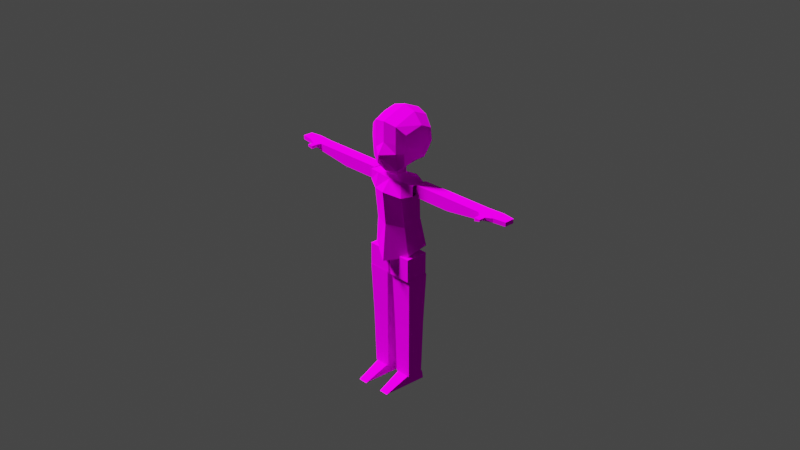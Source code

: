 # Source: naked.blend  (saved by Blender 2.82.7; exported with 4.5.12 LTS)
import bpy
from mathutils import Matrix  # noqa: F401  (used for matrix-valued properties, if any)

bpy.ops.wm.read_factory_settings(use_empty=True)
scene = bpy.context.scene
scene.name = 'Scene'

# ---- collections
col_meshdata = bpy.data.collections.new('meshdata'); scene.collection.children.link(col_meshdata)
col_collection_2 = bpy.data.collections.new('Collection 2'); scene.collection.children.link(col_collection_2)
col_bone = bpy.data.collections.new('bone'); scene.collection.children.link(col_bone)
col_leg = bpy.data.collections.new('Leg'); scene.collection.children.link(col_leg)
col_arm = bpy.data.collections.new('Arm'); scene.collection.children.link(col_arm)

# ---- images (referenced by path relative to the original .blend; pixels are not part of the script)
import os
ASSET_DIR = os.environ.get("B2B_ASSET_DIR", "")  # directory of the original .blend (textures are referenced by path, not embedded)
HERE = os.path.dirname(os.path.abspath(__file__))  # packed textures are extracted next to this script under _unpacked/

def load_image(name, relpath, width, height, colorspace="sRGB"):
    """Load a texture the original file referenced (path relative to the .blend, or extracted next to this script)."""
    p = next((c for c in (os.path.join(HERE, relpath), os.path.join(ASSET_DIR, relpath)) if relpath and os.path.exists(c)), "")
    if p:
        img = bpy.data.images.load(p, check_existing=True)
        img.name = name
    else:  # same state as the original file: an image datablock whose file is absent (Cycles renders it pink)
        img = bpy.data.images.new(name, width, height)
        img.source = "FILE"
        img.filepath = "//" + (relpath or name)
    img.colorspace_settings.name = colorspace
    return img
img_s0__png = load_image('s0_.png', 's0_.png', 1024, 1024, 'sRGB')

# ---- materials (node trees are filled in below, after node groups)
mat_anval = bpy.data.materials.new('anval')
mat_anval.use_transparent_shadow = False

# ---- material node trees
mat_anval.use_nodes = True; mat_anval.node_tree.nodes.clear()
_N = mat_anval.node_tree.nodes; _L = mat_anval.node_tree.links
n0 = _N.new('ShaderNodeOutputMaterial'); n0.name = 'Material Output'; n0.location = (300, 300)
n1 = _N.new('ShaderNodeBsdfPrincipled'); n1.name = 'Principled BSDF'; n1.location = (10, 300)
n1.distribution = 'GGX'
n1.subsurface_method = 'BURLEY'
n1.inputs[2].default_value = 0.0
n1.inputs[3].default_value = 1.45
n1.inputs[13].default_value = 0.0
n1.inputs[27].default_value = (0.0, 0.0, 0.0, 1.0)
n1.inputs[28].default_value = 1.0
n2 = _N.new('ShaderNodeTexImage'); n2.name = 'baseColorTexture'; n2.location = (-433, 207)
n2.label = 'baseColorTexture'
n2.image = img_s0__png
n2.interpolation = 'Closest'
n3 = _N.new('ShaderNodeUVMap'); n3.name = 'UV Map'; n3.location = (-631, 176)
n3.uv_map = 'UVMap'
_L.new(n1.outputs[0], n0.inputs[0])
_L.new(n2.outputs[0], n1.inputs[0])
_L.new(n3.outputs[0], n2.inputs[0])
n0.is_active_output = True

# ---- world
world_world = bpy.data.worlds.new('World'); scene.world = world_world
world_world.use_nodes = True; world_world.node_tree.nodes.clear()
_N = world_world.node_tree.nodes; _L = world_world.node_tree.links
n0 = _N.new('ShaderNodeOutputWorld'); n0.name = 'World Output'; n0.location = (300, 300)
n1 = _N.new('ShaderNodeBackground'); n1.name = 'Background'; n1.location = (10, 300)
n1.inputs[0].default_value = (0.05088, 0.05088, 0.05088, 1.0)
_L.new(n1.outputs[0], n0.inputs[0])
n0.is_active_output = True
world_world.color = (0.05088, 0.05088, 0.05088)
world_world.use_sun_shadow = False
world_world.sun_shadow_jitter_overblur = 0.0

# ---- cameras
cam_camera = bpy.data.cameras.new('Camera')
cam_camera.clip_end = 100.0
cam_camera.ortho_scale = 7.314

# ---- lights
light_light = bpy.data.lights.new('Light', 'SUN')
light_light.transmission_factor = 0.0
light_light.angle = 0.1993
light_light.shadow_soft_size = 0.1
light_light.shadow_cascade_max_distance = 1000.0

# ---- meshes
me_bodymesh = bpy.data.meshes.new('BodyMesh')
me_bodymesh.from_pydata([(0.1074, 0.1806, -0.1979), (0.1647, -0.1299, 0.5039), (0.2331, -0.09546, -0.3188), (0.06907, -0.08606, 0.5274), (0.06907, 0.03324, 0.5274), (0.06907, -0.08606, 0.6479), (0.06907, 0.03324, 0.6479), (0.09896, 0.1948, -0.1116), (0.1962, -0.108, 0.001354), (0.1861, 0.1068, 0.3102), (0.1647, 0.08536, 0.5229), (0.1861, -0.1535, 0.3347), (0.2984, 0.04755, 0.489), (0.2984, -0.1004, 0.489), (0.2984, 0.04755, 0.3777), (0.2984, -0.1004, 0.3777), (-8.144e-19, -0.1299, 0.4856), (0.0, -0.2268, -0.402), (1.466e-17, 0.08597, -0.336), (3.393e-18, 0.08536, 0.5046), (0.0, -0.08606, 0.5274), (0.0, 0.03324, 0.5274), (0.0, -0.08606, 0.6479), (0.0, 0.03324, 0.6479), (-8.796e-18, -0.1916, 0.007104), (6.681e-05, 0.1309, 0.04491), (0.0, -0.2268, 0.3682), (1.357e-18, 0.1068, 0.3743), (0.1962, 0.1053, 0.04977), (0.2472, 0.1432, -0.2595), (0.01665, -0.1394, -0.578), (0.01665, -0.1394, -0.3235), (0.01665, 0.115, -0.578), (0.01665, 0.115, -0.3235), (0.2711, -0.1394, -0.578), (0.2711, -0.1394, -0.3235), (0.2711, 0.115, -0.578), (0.2711, 0.115, -0.3235)], [], [(1, 10, 4, 3), (27, 19, 10, 9), (18, 29, 2, 17), (16, 1, 3, 20), (20, 3, 5, 22), (3, 4, 6, 5), (29, 28, 8, 2), (28, 9, 11, 8), (25, 27, 9, 28), (1, 11, 15, 13), (10, 1, 13, 12), (11, 9, 14, 15), (9, 10, 12, 14), (8, 11, 26, 24), (2, 8, 24, 17), (4, 21, 23, 6), (6, 23, 22, 5), (10, 19, 21, 4), (11, 1, 16, 26), (0, 7, 28, 29), (7, 25, 28), (0, 29, 18), (7, 0, 18, 25), (30, 31, 33, 32), (32, 33, 37, 36), (36, 37, 35, 34), (34, 35, 31, 30), (32, 36, 34, 30), (37, 33, 31, 35)])
_uv = me_bodymesh.uv_layers.new(name='UVMap')
_uv.uv.foreach_set('vector', [0.1182, 0.8933, 0.1182, 0.8941, 0.1124, 0.8972, 0.1124, 0.8972, 0.1085, 0.8853, 0.1085, 0.8941, 0.1182, 0.8941, 0.1182, 0.8853, 0.1084, 0.829, 0.1204, 0.8328, 0.1198, 0.8299, 0.1084, 0.8258, 0.1085, 0.8933, 0.1182, 0.8933, 0.1124, 0.8972, 0.1085, 0.8972, 0.1099, 0.9103, 0.1175, 0.9103, 0.1175, 0.9196, 0.1099, 0.9196, 0.1175, 0.9103, 0.1175, 0.9103, 0.1175, 0.9196, 0.1175, 0.9196, 0.1204, 0.8328, 0.1187, 0.8478, 0.1187, 0.8454, 0.1198, 0.8299, 0.1187, 0.8478, 0.1204, 0.8638, 0.1204, 0.8638, 0.1187, 0.8454, 0.1084, 0.8477, 0.1084, 0.8638, 0.1204, 0.8638, 0.1187, 0.8478, 0.1366, 0.8978, 0.1366, 0.8823, 0.1433, 0.8858, 0.1433, 0.896, 0.1366, 0.8995, 0.1366, 0.8978, 0.1433, 0.896, 0.1433, 0.896, 0.1366, 0.8823, 0.1366, 0.8823, 0.1433, 0.8858, 0.1433, 0.8858, 0.1366, 0.8823, 0.1366, 0.8995, 0.1433, 0.896, 0.1433, 0.8858, 0.3287, 0.1843, 0.3305, 0.4369, 0.1619, 0.44, 0.1619, 0.1827, 0.3331, 0.03361, 0.3303, 0.2062, 0.1635, 0.2046, 0.1651, 0.03109, 0.1175, 0.9103, 0.1099, 0.9103, 0.1099, 0.9196, 0.1175, 0.9196, 0.1175, 0.9196, 0.1099, 0.9196, 0.1099, 0.9196, 0.1175, 0.9196, 0.1182, 0.8941, 0.1085, 0.8941, 0.1085, 0.8972, 0.1124, 0.8972, 0.1182, 0.8853, 0.1182, 0.8933, 0.1085, 0.8933, 0.1085, 0.8853, 0.1136, 0.8358, 0.1132, 0.84, 0.1187, 0.8478, 0.1204, 0.8328, 0.1132, 0.84, 0.1084, 0.8477, 0.1187, 0.8478, 0.1136, 0.8358, 0.1204, 0.8328, 0.1084, 0.829, 0.1132, 0.84, 0.1136, 0.8358, 0.1084, 0.829, 0.1084, 0.8477, 0.1326, 0.7872, 0.1326, 0.8046, 0.1326, 0.8046, 0.1326, 0.7872, 0.1326, 0.7872, 0.1326, 0.8046, 0.15, 0.8046, 0.15, 0.7872, 0.15, 0.7872, 0.15, 0.8046, 0.15, 0.8046, 0.15, 0.7872, 0.15, 0.7872, 0.15, 0.8046, 0.1326, 0.8046, 0.1326, 0.7872, 0.1326, 0.7872, 0.15, 0.7872, 0.15, 0.7872, 0.1326, 0.7872, 0.1421, 0.8042, 0.1362, 0.8042, 0.1362, 0.7983, 0.1421, 0.7983])
me_bodymesh.materials.append(mat_anval)
me_bodymesh.use_remesh_preserve_volume = False
me_bodymesh.use_remesh_preserve_attributes = False
me_bodymesh.use_mirror_vertex_groups = False
me_bodymesh.update()
me_cube_001 = bpy.data.meshes.new('Cube.001')
me_cube_001.from_pydata([(-4.126e-17, -0.6531, -1.186), (-7.152e-17, -0.7274, 0.6779), (1.1e-17, 0.4673, -0.9504), (-4.676e-17, 0.9133, 0.7894), (0.7703, -0.4809, -0.8635), (0.8281, -0.4607, 0.3154), (0.9627, 0.2785, -0.6298), (1.013, 0.5375, 0.3995), (-1.926e-17, -0.7398, -0.08672), (0.0, 1.0, 0.0), (1.023, 0.5878, -0.0675), (0.8351, -0.4791, -0.09121), (0.5, 0.4149, -0.8588), (0.5, 0.8085, 0.6766), (0.5, -0.5739, -1.067), (0.5, -0.6395, 0.5782), (0.5, -0.6395, -0.08564), (0.5, 0.885, -0.02004), (2.751e-18, 0.7646, -0.4876), (0.9962, 0.4511, -0.356), (0.7974, -0.5012, -0.3723), (0.0, -1.0, -0.5), (0.5, 0.6773, -0.4504), (0.5, -0.6321, -0.4388), (-8.253e-18, -0.09911, -1.037), (1.375e-17, 0.2726, 1.062), (0.8989, -0.05048, -0.6811), (0.9408, 0.1654, 0.5607), (0.9477, 0.2013, 0.005792), (2.751e-17, 0.3345, 0.1239), (0.5, 0.243, 0.9171), (0.5, -0.08499, -0.9354), (1.1e-17, 0.1858, -0.4504), (0.931, 0.115, -0.334)], [], [(29, 25, 3, 9), (17, 13, 7, 10), (28, 27, 5, 11), (16, 15, 1, 8), (31, 26, 4, 14), (30, 25, 1, 15), (23, 16, 8, 21), (33, 28, 11, 20), (22, 17, 10, 19), (32, 29, 9, 18), (18, 9, 17, 22), (20, 11, 16, 23), (27, 30, 15, 5), (24, 31, 14, 0), (11, 5, 15, 16), (9, 3, 13, 17), (4, 20, 23, 14), (2, 18, 22, 12), (24, 32, 18, 2), (12, 22, 19, 6), (26, 33, 20, 4), (14, 23, 21, 0), (6, 19, 33, 26), (0, 21, 32, 24), (2, 12, 31, 24), (7, 13, 30, 27), (21, 8, 29, 32), (19, 10, 28, 33), (13, 3, 25, 30), (12, 6, 26, 31), (10, 7, 27, 28), (8, 1, 25, 29)])
_uv = me_cube_001.uv_layers.new(name='UVMap')
_uv.uv.foreach_set('vector', [0.6704, 0.7662, 0.6704, 0.946, 0.6704, 0.8937, 0.6704, 0.7424, 0.1416, 0.9363, 0.1416, 0.952, 0.1531, 0.9457, 0.1533, 0.9352, 0.1516, 0.9369, 0.1515, 0.9493, 0.1489, 0.9438, 0.1491, 0.9347, 0.7663, 0.726, 0.7663, 0.8533, 0.6704, 0.8724, 0.6704, 0.7258, 0.1416, 0.9158, 0.1505, 0.9215, 0.1477, 0.9174, 0.1416, 0.9128, 0.7663, 0.9182, 0.6704, 0.946, 0.6704, 0.8724, 0.7663, 0.8533, 0.7663, 0.654, 0.7663, 0.726, 0.6704, 0.7258, 0.6704, 0.6465, 0.1513, 0.9293, 0.1516, 0.9369, 0.1491, 0.9347, 0.1483, 0.9284, 0.1416, 0.9267, 0.1416, 0.9363, 0.1533, 0.9352, 0.1527, 0.9288, 0.6704, 0.656, 0.6704, 0.7662, 0.6704, 0.7424, 0.6704, 0.6489, 0.1304, 0.9258, 0.1304, 0.9368, 0.1416, 0.9363, 0.1416, 0.9267, 0.8233, 0.671, 0.8305, 0.7249, 0.7663, 0.726, 0.7663, 0.654, 0.8508, 0.8499, 0.7663, 0.9182, 0.7663, 0.8533, 0.8292, 0.8029, 0.6704, 0.5435, 0.7663, 0.5631, 0.7663, 0.5379, 0.6704, 0.515, 0.8305, 0.7249, 0.8292, 0.8029, 0.7663, 0.8533, 0.7663, 0.726, 0.1304, 0.9368, 0.1304, 0.9545, 0.1416, 0.952, 0.1416, 0.9363, 0.8181, 0.5768, 0.8233, 0.671, 0.7663, 0.654, 0.7663, 0.5379, 0.1304, 0.9154, 0.1304, 0.9258, 0.1416, 0.9267, 0.1416, 0.9175, 0.6704, 0.5435, 0.6704, 0.656, 0.6704, 0.6489, 0.6704, 0.5602, 0.1416, 0.9175, 0.1416, 0.9267, 0.1527, 0.9288, 0.152, 0.9226, 0.1505, 0.9215, 0.1513, 0.9293, 0.1483, 0.9284, 0.1477, 0.9174, 0.7663, 0.5379, 0.7663, 0.654, 0.6704, 0.6465, 0.6704, 0.515, 0.152, 0.9226, 0.1527, 0.9288, 0.1513, 0.9293, 0.1505, 0.9215, 0.6704, 0.515, 0.6704, 0.6465, 0.6704, 0.656, 0.6704, 0.5435, 0.1304, 0.9154, 0.1416, 0.9175, 0.1416, 0.9158, 0.1304, 0.9135, 0.1531, 0.9457, 0.1416, 0.952, 0.1416, 0.9574, 0.1515, 0.9493, 0.6704, 0.6465, 0.6704, 0.7258, 0.6704, 0.7662, 0.6704, 0.656, 0.1527, 0.9288, 0.1533, 0.9352, 0.1516, 0.9369, 0.1513, 0.9293, 0.1416, 0.952, 0.1304, 0.9545, 0.1304, 0.9606, 0.1416, 0.9574, 0.1416, 0.9175, 0.152, 0.9226, 0.1505, 0.9215, 0.1416, 0.9158, 0.1533, 0.9352, 0.1531, 0.9457, 0.1515, 0.9493, 0.1516, 0.9369, 0.6704, 0.7258, 0.6704, 0.8724, 0.6704, 0.946, 0.6704, 0.7662])
me_cube_001.materials.append(mat_anval)
me_cube_001.use_remesh_fix_poles = True
me_cube_001.use_remesh_preserve_attributes = False
me_cube_001.use_mirror_vertex_groups = False
me_cube_001.update()
me_legmesh = bpy.data.meshes.new('LegMesh')
me_legmesh.from_pydata([(-0.1239, -0.1157, 0.6655), (-0.1239, 0.131, 0.6655), (0.1229, -0.1157, 0.6655), (0.1229, 0.131, 0.6655), (-0.1045, 0.1116, 0.08753), (-0.1045, -0.09632, 0.08753), (0.1034, 0.1116, 0.08753), (0.1034, -0.09632, 0.08753), (-0.09265, 0.09977, -0.5238), (-0.09265, -0.08449, -0.5238), (0.09161, 0.09977, -0.5238), (0.09161, -0.08449, -0.5238), (-0.04971, -0.3676, -0.6314), (-0.07792, 0.03948, -0.4735), (-0.07792, 0.1409, -0.635), (-0.07792, 0.1262, -0.5431), (0.05179, -0.3676, -0.6314), (0.07999, 0.03948, -0.4735), (0.07999, 0.1409, -0.635), (0.07999, 0.1262, -0.5431)], [], [(1, 3, 6, 4), (7, 5, 9, 11), (0, 1, 4, 5), (3, 2, 7, 6), (2, 0, 5, 7), (8, 10, 11, 9), (4, 6, 10, 8), (6, 7, 11, 10), (5, 4, 8, 9), (12, 13, 15, 14), (14, 15, 19, 18), (18, 19, 17, 16), (16, 17, 13, 12), (14, 18, 16, 12), (19, 15, 13, 17)])
_uv = me_legmesh.uv_layers.new(name='UVMap')
_uv.uv.foreach_set('vector', [0.1364, 0.7727, 0.1432, 0.7727, 0.1427, 0.7566, 0.1369, 0.7566, 0.1443, 0.7522, 0.1364, 0.7522, 0.1368, 0.7291, 0.1438, 0.7291, 0.1364, 0.7727, 0.1364, 0.7727, 0.1369, 0.7566, 0.1369, 0.7566, 0.1432, 0.7727, 0.1432, 0.7727, 0.1427, 0.7566, 0.1427, 0.7566, 0.1432, 0.7727, 0.1364, 0.7727, 0.1369, 0.7566, 0.1427, 0.7566, 0.1368, 0.7291, 0.1438, 0.7291, 0.1438, 0.7291, 0.1368, 0.7291, 0.1364, 0.7522, 0.1443, 0.7522, 0.1438, 0.7291, 0.1368, 0.7291, 0.1443, 0.7522, 0.1443, 0.7522, 0.1438, 0.7291, 0.1438, 0.7291, 0.1364, 0.7522, 0.1364, 0.7522, 0.1368, 0.7291, 0.1368, 0.7291, 0.1385, 0.7251, 0.1374, 0.731, 0.1374, 0.7284, 0.1374, 0.7249, 0.1374, 0.7249, 0.1374, 0.7284, 0.1434, 0.7284, 0.1434, 0.7249, 0.1434, 0.7249, 0.1434, 0.7284, 0.1434, 0.731, 0.1423, 0.7251, 0.1423, 0.7251, 0.1434, 0.731, 0.1374, 0.731, 0.1385, 0.7251, 0.1374, 0.7249, 0.1434, 0.7249, 0.1423, 0.7251, 0.1385, 0.7251, 0.1434, 0.7284, 0.1374, 0.7284, 0.1374, 0.731, 0.1434, 0.731])
me_legmesh.materials.append(mat_anval)
me_legmesh.use_remesh_fix_poles = True
me_legmesh.use_remesh_preserve_attributes = False
me_legmesh.use_mirror_vertex_groups = False
me_legmesh.update()
me_armmesh = bpy.data.meshes.new('ArmMesh')
me_armmesh.from_pydata([(-0.06612, -0.06612, -0.06612), (-0.06612, -0.06612, 0.06612), (-0.06612, 0.06612, -0.06612), (-0.06612, 0.06612, 0.06612), (0.3661, -0.06612, -0.06612), (0.3661, -0.06612, 0.06612), (0.3661, 0.06612, -0.06612), (0.3661, 0.06612, 0.06612), (0.7661, -0.06612, -0.01252), (0.7661, -0.06612, 0.06612), (0.7661, 0.06612, -0.01252), (0.7661, 0.06612, 0.06612), (0.9465, -0.06612, 0.02099), (0.9465, -0.06612, 0.06612), (0.9465, 0.07931, 0.02099), (0.9465, 0.07931, 0.06612), (1.081, -0.04828, 0.02099), (1.081, -0.04828, 0.06612), (1.081, 0.06146, 0.02099), (1.081, 0.06146, 0.06612), (0.8053, -0.09204, 0.05596), (0.8053, -0.09204, 0.02151), (0.8682, -0.09204, 0.05596), (0.8682, -0.09204, 0.03619), (0.8053, -0.1427, 0.05596), (0.8053, -0.1427, 0.02151), (0.8682, -0.1427, 0.05596), (0.8682, -0.1427, 0.03619), (0.8053, -0.1646, 0.05596), (0.8053, -0.1646, 0.02151), (0.8682, -0.1646, 0.05596), (0.8682, -0.1646, 0.03619)], [], [(0, 1, 3, 2), (2, 3, 7, 6), (5, 4, 8, 9), (4, 5, 1, 0), (2, 6, 4, 0), (7, 3, 1, 5), (11, 9, 13, 15), (4, 6, 10, 8), (7, 5, 9, 11), (6, 7, 11, 10), (14, 15, 19, 18), (10, 11, 15, 14), (8, 12, 23, 21), (8, 10, 14, 12), (18, 19, 17, 16), (13, 12, 16, 17), (12, 14, 18, 16), (15, 13, 17, 19), (22, 20, 24, 26), (12, 13, 22, 23), (9, 8, 21, 20), (13, 9, 20, 22), (25, 27, 31, 29), (20, 21, 25, 24), (21, 23, 27, 25), (23, 22, 26, 27), (28, 29, 31, 30), (27, 26, 30, 31), (26, 24, 28, 30), (24, 25, 29, 28)])
_uv = me_armmesh.uv_layers.new(name='UVMap')
_uv.uv.foreach_set('vector', [0.1654, 0.8694, 0.1733, 0.8694, 0.1733, 0.8694, 0.1654, 0.8694, 0.1654, 0.8694, 0.1733, 0.8694, 0.1734, 0.8436, 0.1655, 0.8435, 0.1609, 0.8634, 0.1609, 0.8563, 0.1823, 0.8591, 0.1823, 0.8634, 0.1655, 0.8435, 0.1734, 0.8436, 0.1733, 0.8694, 0.1654, 0.8694, 0.1654, 0.8694, 0.1655, 0.8435, 0.1655, 0.8435, 0.1654, 0.8694, 0.1734, 0.8436, 0.1733, 0.8694, 0.1733, 0.8694, 0.1734, 0.8436, 0.1633, 0.8248, 0.1633, 0.8248, 0.1741, 0.8248, 0.1741, 0.8248, 0.1609, 0.8563, 0.1609, 0.8563, 0.1823, 0.8591, 0.1823, 0.8591, 0.1609, 0.8634, 0.1609, 0.8634, 0.1823, 0.8634, 0.1823, 0.8634, 0.1609, 0.8563, 0.1609, 0.8634, 0.1823, 0.8634, 0.1823, 0.8591, 0.1741, 0.8221, 0.1741, 0.8248, 0.1821, 0.8248, 0.1821, 0.8221, 0.1633, 0.8201, 0.1633, 0.8248, 0.1741, 0.8248, 0.1741, 0.8221, 0.1633, 0.8201, 0.1741, 0.8221, 0.1694, 0.823, 0.1657, 0.8221, 0.1633, 0.8201, 0.1633, 0.8201, 0.1741, 0.8221, 0.1741, 0.8221, 0.1821, 0.8221, 0.1821, 0.8248, 0.1821, 0.8248, 0.1821, 0.8221, 0.1741, 0.8248, 0.1741, 0.8221, 0.1821, 0.8221, 0.1821, 0.8248, 0.1741, 0.8221, 0.1741, 0.8221, 0.1821, 0.8221, 0.1821, 0.8221, 0.1741, 0.8248, 0.1741, 0.8248, 0.1821, 0.8248, 0.1821, 0.8248, 0.1694, 0.8242, 0.1657, 0.8242, 0.1657, 0.8242, 0.1694, 0.8242, 0.1741, 0.8221, 0.1741, 0.8248, 0.1694, 0.8242, 0.1694, 0.823, 0.1633, 0.8248, 0.1633, 0.8201, 0.1657, 0.8221, 0.1657, 0.8242, 0.1741, 0.8248, 0.1633, 0.8248, 0.1657, 0.8242, 0.1694, 0.8242, 0.1657, 0.8221, 0.1694, 0.823, 0.1694, 0.823, 0.1657, 0.8221, 0.1657, 0.8242, 0.1657, 0.8221, 0.1657, 0.8221, 0.1657, 0.8242, 0.1657, 0.8221, 0.1694, 0.823, 0.1694, 0.823, 0.1657, 0.8221, 0.1694, 0.823, 0.1694, 0.8242, 0.1694, 0.8242, 0.1694, 0.823, 0.1657, 0.8242, 0.1657, 0.8221, 0.1694, 0.823, 0.1694, 0.8242, 0.1694, 0.823, 0.1694, 0.8242, 0.1694, 0.8242, 0.1694, 0.823, 0.1694, 0.8242, 0.1657, 0.8242, 0.1657, 0.8242, 0.1694, 0.8242, 0.1657, 0.8242, 0.1657, 0.8221, 0.1657, 0.8221, 0.1657, 0.8242])
me_armmesh.materials.append(mat_anval)
me_armmesh.use_remesh_fix_poles = True
me_armmesh.use_remesh_preserve_attributes = False
me_armmesh.use_mirror_vertex_groups = False
me_armmesh.update()
arm_armature = bpy.data.armatures.new('Armature')  # bones are not reproduced

# ---- objects
ob_body = bpy.data.objects.new('Body', me_bodymesh)
ob_head = bpy.data.objects.new('Head', me_cube_001)
ob_camera = bpy.data.objects.new('Camera', cam_camera)
ob_light = bpy.data.objects.new('Light', light_light)
ob_armature = bpy.data.objects.new('Armature', arm_armature)
ob_leg_r = bpy.data.objects.new('Leg.R', me_legmesh)
ob_leg_l = bpy.data.objects.new('Leg.L', me_legmesh)
ob_arm_r = bpy.data.objects.new('Arm.R', me_armmesh)
ob_arm_l = bpy.data.objects.new('Arm.L', me_armmesh)

# ---- transforms, parenting, visibility, modifiers, constraints
ob_body.parent = ob_armature
ob_body.location = (0.0, 0.0, 0.0)
ob_body.lock_rotations_4d = False
ob_body.empty_display_type = 'ARROWS'
ob_body.lineart.crease_threshold = 0.0
_vg = ob_body.vertex_groups.new(name='Hip')
_vg.add([0, 2, 7, 8, 17, 18, 24, 25, 28, 29], 1.0, 'REPLACE')
_vg = ob_body.vertex_groups.new(name='Arm1.L')
for _i, _w in zip([1, 3, 4, 5, 8, 9, 10, 11, 12, 13, 14, 15, 16, 19, 20, 22, 24, 25, 26, 27, 28], [0.04808, 0.003349, 0.00183, 0.002019, 0.0, 0.08511, 0.03583, 0.01647, 1.0, 1.0, 1.0, 1.0, 0.08931, 1.216e-05, 0.07866, 0.0, 0.0, 0.0, 0.01828, 3.457e-06, 0.0]): _vg.add([_i], _w, 'REPLACE')
_vg = ob_body.vertex_groups.new(name='Body')
for _i, _w in zip([1, 3, 4, 9, 10, 11, 16, 18, 19, 20, 21, 26, 27, 30, 31, 32, 33, 34, 35, 36, 37], [1.0, 1.0, 1.0, 1.0, 1.0, 1.0, 1.0, 1.0, 1.0, 1.0, 1.0, 1.0, 1.0, 0.0, 0.0, 0.0, 0.0, 0.0, 0.0, 0.0, 0.0]): _vg.add([_i], _w, 'REPLACE')
_vg = ob_body.vertex_groups.new(name='Leg1.L')
for _i, _w in zip([0, 2, 7, 8, 18, 24, 28, 29, 30, 31, 32, 33, 34, 35, 36, 37], [0.0, 0.0, 0.0, 0.0, 0.0, 0.0, 0.0, 0.0, 1.0, 1.0, 1.0, 1.0, 1.0, 1.0, 1.0, 1.0]): _vg.add([_i], _w, 'REPLACE')
_vg = ob_body.vertex_groups.new(name='Arm1.R')
_vg = ob_body.vertex_groups.new(name='Leg1.R')
_vg = ob_body.vertex_groups.new(name='Head')
_vg.add([5, 6, 22, 23], 1.0, 'REPLACE')
_m = ob_body.modifiers.new('Mirror', 'MIRROR')
_m = ob_body.modifiers.new('Armature', 'ARMATURE')
_m.object = ob_armature
ob_head.parent = ob_armature
ob_head.location = (0.0, 2.954e-08, 0.9189)
ob_head.scale = (0.2812, 0.2812, 0.2812)
ob_head.lineart.crease_threshold = 0.0
_vg = ob_head.vertex_groups.new(name='Hip')
_vg = ob_head.vertex_groups.new(name='Head')
_vg.add([0, 1, 2, 3, 4, 5, 6, 7, 8, 9, 10, 11, 12, 13, 14, 15, 16, 17, 18, 19, 20, 21, 22, 23, 24, 25, 26, 27, 28, 29, 30, 31, 32, 33], 1.0, 'REPLACE')
_vg = ob_head.vertex_groups.new(name='Arm1.L')
_vg = ob_head.vertex_groups.new(name='Arm2.L')
_vg = ob_head.vertex_groups.new(name='Hand.L')
_vg = ob_head.vertex_groups.new(name='Body')
_vg = ob_head.vertex_groups.new(name='Leg1.L')
_vg = ob_head.vertex_groups.new(name='Leg2.L')
_vg = ob_head.vertex_groups.new(name='Foot.L')
_vg = ob_head.vertex_groups.new(name='Leg1.R')
_vg = ob_head.vertex_groups.new(name='Leg2.R')
_vg = ob_head.vertex_groups.new(name='Foot.R')
_vg = ob_head.vertex_groups.new(name='Rear')
_vg = ob_head.vertex_groups.new(name='Arm1.R')
_vg = ob_head.vertex_groups.new(name='Arm2.R')
_vg = ob_head.vertex_groups.new(name='Hand.R')
_m = ob_head.modifiers.new('Mirror', 'MIRROR')
_m = ob_head.modifiers.new('Armature', 'ARMATURE')
_m.object = ob_armature
ob_camera.location = (7.359, -6.926, 4.958)
ob_camera.rotation_euler = (1.109, 0.0, 0.8149)
ob_camera.lock_rotations_4d = False
ob_camera.empty_display_type = 'ARROWS'
ob_camera.color = (0.0, 0.0, 0.0, 0.0)
ob_camera.display_type = 'WIRE'
ob_camera.lineart.crease_threshold = 0.0
ob_light.location = (-2.52, -1.244, 5.904)
ob_light.rotation_euler = (0.6503, 0.05522, -1.197)
ob_light.lock_rotations_4d = False
ob_light.empty_display_type = 'ARROWS'
ob_light.color = (0.0, 0.0, 0.0, 0.0)
ob_light.lineart.crease_threshold = 0.0
ob_armature.location = (0.0, 0.0, 0.0)
ob_armature.lineart.crease_threshold = 0.0
ob_leg_r.parent = ob_armature
ob_leg_r.location = (-0.1489, -0.02701, -1.231)
ob_leg_r.scale = (-1.0, 1.0, 1.0)
ob_leg_r.lineart.crease_threshold = 0.0
_vg = ob_leg_r.vertex_groups.new(name='Leg1.R')
_vg.add([0, 1, 2, 3, 4, 5, 6, 7], 1.0, 'REPLACE')
_vg = ob_leg_r.vertex_groups.new(name='Leg2.R')
_vg.add([8, 9, 10, 11], 1.0, 'REPLACE')
_vg = ob_leg_r.vertex_groups.new(name='Foot.R')
_vg.add([12, 13, 14, 15, 16, 17, 18, 19], 1.0, 'REPLACE')
_m = ob_leg_r.modifiers.new('Armature', 'ARMATURE')
_m.object = ob_armature
ob_leg_l.parent = ob_armature
ob_leg_l.location = (0.1527, -0.007641, -1.237)
ob_leg_l.lineart.crease_threshold = 0.0
_vg = ob_leg_l.vertex_groups.new(name='Leg1.R')
_vg.add([0, 1, 2, 3, 4, 5, 6, 7], 1.0, 'REPLACE')
_vg = ob_leg_l.vertex_groups.new(name='Leg2.R')
_vg.add([8, 9, 10, 11], 1.0, 'REPLACE')
_vg = ob_leg_l.vertex_groups.new(name='Foot.R')
_vg.add([12, 13, 14, 15, 16, 17, 18, 19], 1.0, 'REPLACE')
_m = ob_leg_l.modifiers.new('Armature', 'ARMATURE')
_m.object = ob_armature
ob_arm_r.parent = ob_armature
ob_arm_r.location = (-0.3588, 1.324e-08, 0.4358)
ob_arm_r.scale = (-1.0, 1.0, 1.0)
ob_arm_r.lineart.crease_threshold = 0.0
_vg = ob_arm_r.vertex_groups.new(name='Arm1.L')
_vg.add([0, 1, 2, 3, 4, 5, 6, 7], 1.0, 'REPLACE')
_vg = ob_arm_r.vertex_groups.new(name='Arm2.L')
_vg.add([8, 9, 10, 11], 1.0, 'REPLACE')
_vg = ob_arm_r.vertex_groups.new(name='Hand.L')
_vg.add([12, 13, 14, 15, 16, 17, 18, 19, 20, 21, 22, 23, 24, 25, 26, 27, 28, 29, 30, 31], 1.0, 'REPLACE')
_vg = ob_arm_r.vertex_groups.new(name='Arm1.R')
_vg = ob_arm_r.vertex_groups.new(name='Arm2.R')
_m = ob_arm_r.modifiers.new('Armature', 'ARMATURE')
_m.object = ob_armature
ob_arm_l.parent = ob_armature
ob_arm_l.location = (0.3739, 1.31e-08, 0.4314)
ob_arm_l.lineart.crease_threshold = 0.0
_vg = ob_arm_l.vertex_groups.new(name='Arm1.L')
_vg.add([0, 1, 2, 3, 4, 5, 6, 7], 1.0, 'REPLACE')
_vg = ob_arm_l.vertex_groups.new(name='Arm2.L')
_vg.add([8, 9, 10, 11], 1.0, 'REPLACE')
_vg = ob_arm_l.vertex_groups.new(name='Hand.L')
_vg.add([12, 13, 14, 15, 16, 17, 18, 19, 20, 21, 22, 23, 24, 25, 26, 27, 28, 29, 30, 31], 1.0, 'REPLACE')
_vg = ob_arm_l.vertex_groups.new(name='Arm1.R')
_vg = ob_arm_l.vertex_groups.new(name='Arm2.R')
_m = ob_arm_l.modifiers.new('Armature', 'ARMATURE')
_m.object = ob_armature

# ---- collection membership
col_meshdata.objects.link(ob_body)
col_meshdata.objects.link(ob_head)
col_collection_2.objects.link(ob_camera)
col_collection_2.objects.link(ob_light)
col_bone.objects.link(ob_armature)
col_leg.objects.link(ob_leg_r)
col_leg.objects.link(ob_leg_l)
col_arm.objects.link(ob_arm_r)
col_arm.objects.link(ob_arm_l)

# ---- scene / render settings (as saved in the file)
scene.camera = ob_camera
scene.frame_start = 1; scene.frame_end = 120; scene.frame_set(99)
scene.render.engine = 'BLENDER_EEVEE_NEXT'
scene.render.fps = 60
scene.cycles.use_denoising = False
scene.cycles.samples = 128
scene.cycles.sampling_pattern = 'TABULATED_SOBOL'
scene.cycles.use_adaptive_sampling = False
scene.cycles.use_light_tree = False
scene.view_settings.view_transform = 'Filmic'
bpy.context.view_layer.update()
